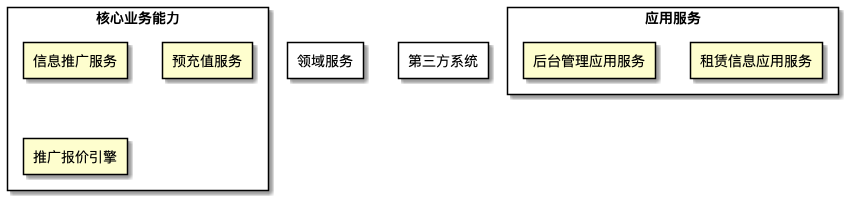

The diagram above was rendered by PlantUML. Its source (embedded in the PNG):
@startuml
skinparam componentStyle rectangle
skinparam rectangleFontColor black
        rectangle <color:black>应用服务</color> {
   rectangle 租赁信息应用服务 
rectangle 租赁信息应用服务 
rectangle 后台管理应用服务 

}

rectangle <color:black>核心业务能力</color> {
   rectangle 信息推广服务 
rectangle 预充值服务 

}

rectangle <color:black>领域服务</color> {
   
}

rectangle <color:black>第三方系统</color> {
   
}









rectangle <color:black>核心业务能力</color> {
   rectangle 推广报价引擎 

}



@enduml